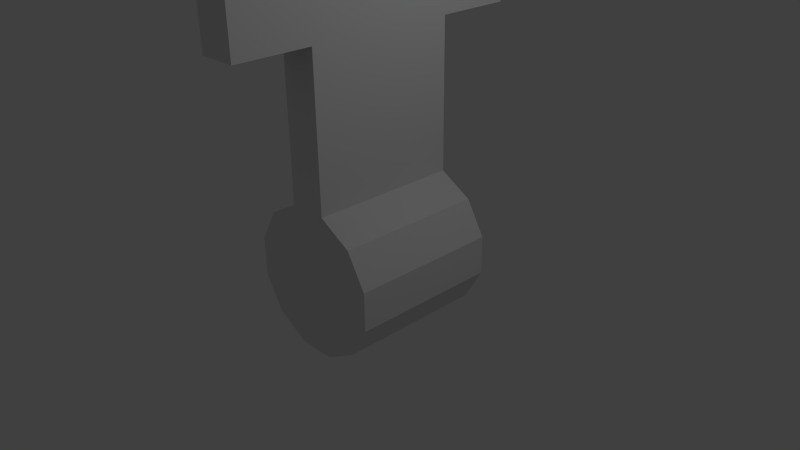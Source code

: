 # Source: flowerPetal.blend  (saved by Blender 2.68.0; exported with 4.5.12 LTS)
import bpy
from mathutils import Matrix  # noqa: F401  (used for matrix-valued properties, if any)

bpy.ops.wm.read_factory_settings(use_empty=True)
scene = bpy.context.scene
scene.name = 'Scene'

# ---- collections
col_collection_1 = bpy.data.collections.new('Collection 1'); scene.collection.children.link(col_collection_1)

# ---- world
world_world = bpy.data.worlds.new('World'); scene.world = world_world
world_world.color = (0.05088, 0.05088, 0.05088)
world_world.use_sun_shadow = False
world_world.sun_shadow_jitter_overblur = 0.0
world_world.cycles.sampling_method = 'MANUAL'
world_world.cycles.sample_map_resolution = 256

# ---- cameras
cam_camera = bpy.data.cameras.new('Camera')
cam_camera.clip_end = 100.0
cam_camera.lens = 35.0
cam_camera.sensor_width = 32.0
cam_camera.sensor_height = 18.0
cam_camera.ortho_scale = 7.314
cam_camera.dof.focus_distance = 0.0
cam_camera.dof.aperture_fstop = 128.0

# ---- lights
light_lamp = bpy.data.lights.new('Lamp', 'POINT')
light_lamp.transmission_factor = 0.0
light_lamp.cutoff_distance = 30.0
light_lamp.energy = 100.0
light_lamp.shadow_buffer_clip_start = 1.001
light_lamp.shadow_soft_size = 0.1
light_lamp.shadow_maximum_resolution = 0.006
light_lamp.use_absolute_resolution = True
light_lamp.cycles.use_multiple_importance_sampling = False

# ---- meshes
me_cube_001 = bpy.data.meshes.new('Cube.001')
me_cube_001.from_pydata([(-0.9685, 1.0, 0.2389), (-0.7097, 1.0, 0.6872), (-0.2614, 1.0, 0.946), (0.2562, 1.0, 0.946), (0.7045, 1.0, 0.6872), (0.9633, 1.0, 0.2389), (0.9633, 1.0, -0.2787), (0.7045, 1.0, -0.727), (0.2562, 1.0, -0.9858), (-0.2614, 1.0, -0.9858), (-0.7097, 1.0, -0.727), (-0.9685, 1.0, -0.2787), (-0.9685, 1.0, 0.2389), (-0.9685, -1.0, 0.2389), (-0.7097, -1.0, 0.6872), (-0.2614, -1.0, 0.946), (0.2562, -1.0, 0.946), (0.7045, -1.0, 0.6872), (0.9633, -1.0, 0.2389), (0.9633, -1.0, -0.2787), (0.7045, -1.0, -0.727), (0.2562, -1.0, -0.9858), (-0.2614, -1.0, -0.9858), (-0.7097, -1.0, -0.727), (-0.9685, -1.0, -0.2787), (-0.9685, -1.0, 0.2389), (-0.2614, 1.0, 2.946), (0.2562, 1.0, 2.946), (-0.2614, -1.0, 2.946), (0.2562, -1.0, 2.946), (-0.2614, -2.0, 2.946), (0.2562, -2.0, 2.946), (-0.2614, 2.0, 2.946), (0.2562, 2.0, 2.946), (-0.2614, 1.0, 17.95), (0.2562, 1.0, 17.95), (-0.2614, -1.0, 17.95), (0.2562, -1.0, 17.95), (-0.2614, -2.0, 17.95), (0.2562, -2.0, 17.95), (-0.2614, 2.0, 17.95), (0.2562, 2.0, 17.95)], [], [(11, 0, 12, 1, 2, 3, 4, 5, 6, 7, 8, 9, 10), (24, 23, 22, 21, 20, 19, 18, 17, 16, 15, 14, 25, 13), (1, 12, 25, 14), (7, 6, 19, 20), (12, 0, 13, 25), (6, 5, 18, 19), (0, 11, 24, 13), (5, 4, 17, 18), (11, 10, 23, 24), (4, 3, 16, 17), (10, 9, 22, 23), (16, 3, 27, 29), (9, 8, 21, 22), (2, 1, 14, 15), (8, 7, 20, 21), (26, 34, 40, 32), (3, 2, 26, 27), (2, 15, 28, 26), (15, 16, 29, 28), (29, 27, 35, 37), (29, 37, 39, 31), (35, 34, 36, 37), (36, 38, 39, 37), (35, 41, 40, 34), (31, 39, 38, 30), (32, 40, 41, 33), (30, 38, 36, 28), (26, 28, 36, 34), (33, 41, 35, 27)])
me_cube_001.use_remesh_preserve_volume = False
me_cube_001.use_remesh_preserve_attributes = False
me_cube_001.use_mirror_vertex_groups = False
me_cube_001.update()

# ---- objects
ob_cube_001 = bpy.data.objects.new('Cube.001', me_cube_001)
ob_lamp = bpy.data.objects.new('Lamp', light_lamp)
ob_camera = bpy.data.objects.new('Camera', cam_camera)

# ---- transforms, parenting, visibility, modifiers, constraints
ob_cube_001.location = (0.0, 0.0, 0.0)
ob_cube_001.lineart.crease_threshold = 0.0
ob_lamp.location = (4.076, 1.005, 5.904)
ob_lamp.rotation_euler = (0.6503, 0.05522, 1.866)
ob_lamp.lock_rotations_4d = False
ob_lamp.empty_display_type = 'ARROWS'
ob_lamp.color = (0.0, 0.0, 0.0, 0.0)
ob_lamp.lineart.crease_threshold = 0.0
ob_camera.location = (7.481, -6.508, 5.344)
ob_camera.rotation_euler = (1.109, 0.01082, 0.8149)
ob_camera.lock_rotations_4d = False
ob_camera.empty_display_type = 'ARROWS'
ob_camera.color = (0.0, 0.0, 0.0, 0.0)
ob_camera.display_type = 'WIRE'
ob_camera.lineart.crease_threshold = 0.0

# ---- collection membership
col_collection_1.objects.link(ob_cube_001)
col_collection_1.objects.link(ob_lamp)
col_collection_1.objects.link(ob_camera)

# ---- scene / render settings (as saved in the file)
scene.camera = ob_camera
scene.frame_start = 1; scene.frame_end = 250; scene.frame_set(1)
scene.render.engine = 'BLENDER_EEVEE_NEXT'
scene.render.image_settings.color_mode = 'RGB'
scene.render.image_settings.compression = 90
scene.render.resolution_percentage = 50
scene.render.dither_intensity = 0.0
scene.cycles.use_denoising = False
scene.cycles.samples = 10
scene.cycles.sampling_pattern = 'TABULATED_SOBOL'
scene.cycles.light_sampling_threshold = 0.0
scene.cycles.use_adaptive_sampling = False
scene.cycles.use_light_tree = False
scene.cycles.blur_glossy = 0.0
scene.cycles.volume_bounces = 1
scene.cycles.pixel_filter_type = 'GAUSSIAN'
scene.cycles.sample_clamp_indirect = 0.0
scene.view_settings.view_transform = 'Standard'
bpy.context.view_layer.update()
